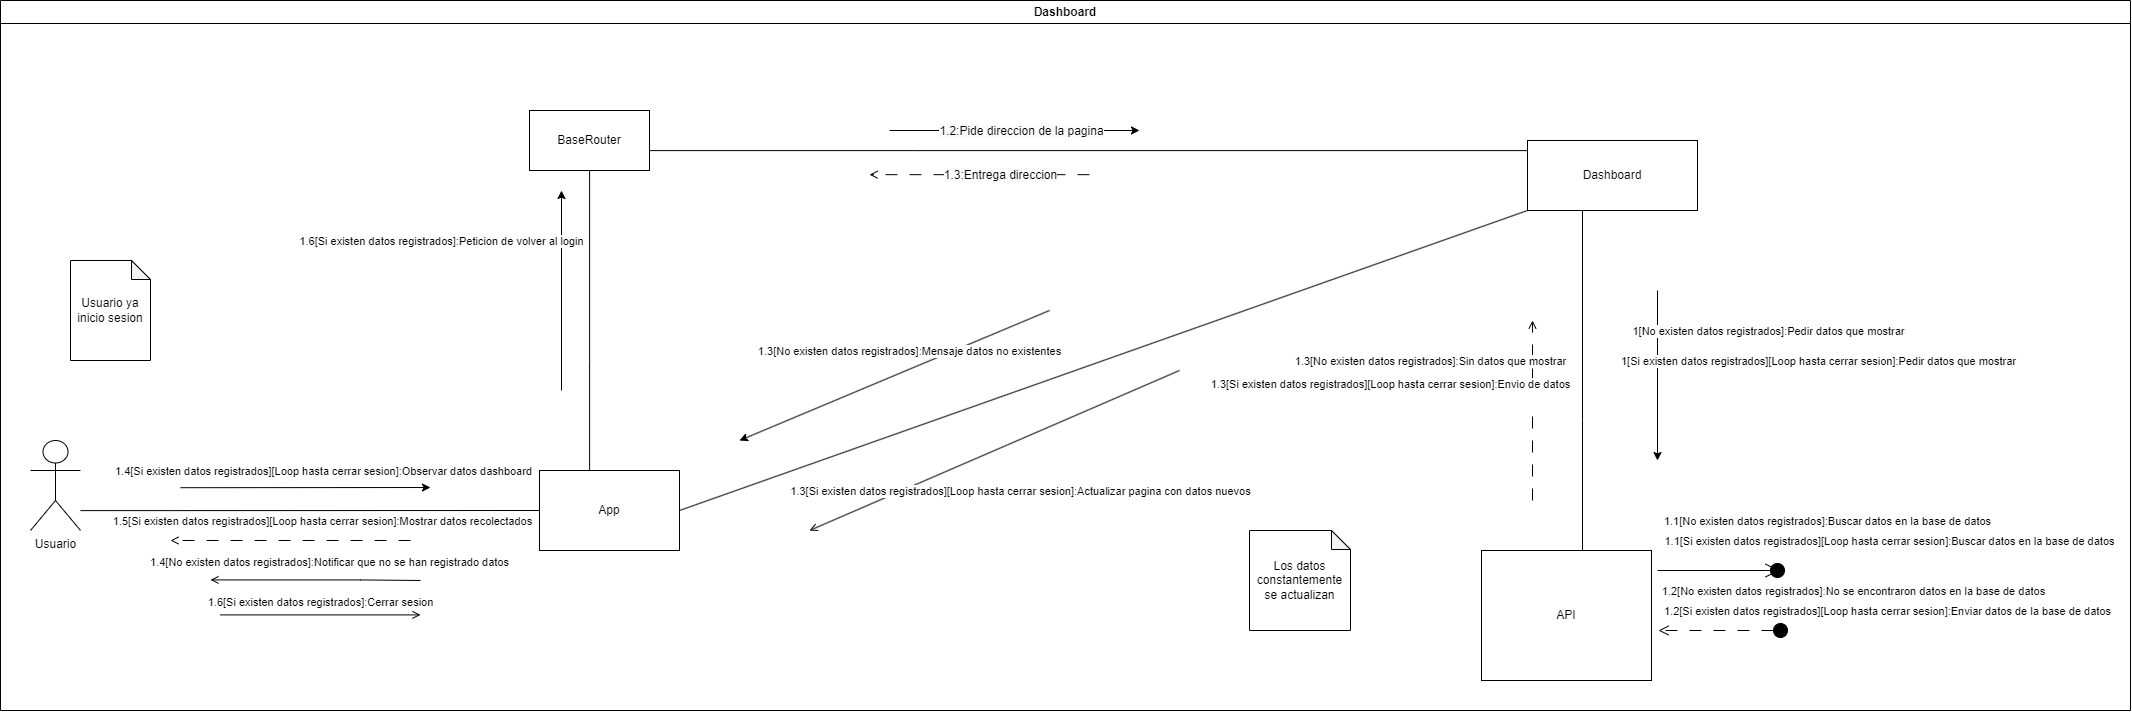

The diagram above was exported from draw.io. Its source (the exported page's mxGraphModel, read from the mxfile embedded in the PNG):
<mxGraphModel dx="1956" dy="1129" grid="1" gridSize="10" guides="1" tooltips="1" connect="1" arrows="1" fold="1" page="1" pageScale="1" pageWidth="827" pageHeight="1169" math="0" shadow="0">
  <root>
    <mxCell id="0" />
    <mxCell id="1" parent="0" />
    <mxCell id="HlTpHQT_LpQZvoVh_AyP-83" value="Dashboard" style="swimlane;whiteSpace=wrap;html=1;" vertex="1" parent="1">
      <mxGeometry x="50" y="30" width="2130" height="710" as="geometry" />
    </mxCell>
    <mxCell id="HlTpHQT_LpQZvoVh_AyP-84" style="edgeStyle=orthogonalEdgeStyle;rounded=0;orthogonalLoop=1;jettySize=auto;html=1;entryX=0;entryY=0.5;entryDx=0;entryDy=0;endArrow=none;endFill=0;" edge="1" parent="HlTpHQT_LpQZvoVh_AyP-83" source="HlTpHQT_LpQZvoVh_AyP-85" target="HlTpHQT_LpQZvoVh_AyP-89">
      <mxGeometry relative="1" as="geometry">
        <Array as="points">
          <mxPoint x="170" y="510" />
          <mxPoint x="170" y="510" />
        </Array>
      </mxGeometry>
    </mxCell>
    <mxCell id="HlTpHQT_LpQZvoVh_AyP-85" value="Usuario" style="shape=umlActor;verticalLabelPosition=bottom;verticalAlign=top;html=1;outlineConnect=0;" vertex="1" parent="HlTpHQT_LpQZvoVh_AyP-83">
      <mxGeometry x="30" y="440" width="50" height="90" as="geometry" />
    </mxCell>
    <mxCell id="HlTpHQT_LpQZvoVh_AyP-86" style="edgeStyle=orthogonalEdgeStyle;rounded=0;orthogonalLoop=1;jettySize=auto;html=1;endArrow=none;endFill=0;" edge="1" parent="HlTpHQT_LpQZvoVh_AyP-83" source="HlTpHQT_LpQZvoVh_AyP-87" target="HlTpHQT_LpQZvoVh_AyP-92">
      <mxGeometry relative="1" as="geometry">
        <Array as="points">
          <mxPoint x="919" y="150" />
          <mxPoint x="919" y="150" />
        </Array>
      </mxGeometry>
    </mxCell>
    <mxCell id="HlTpHQT_LpQZvoVh_AyP-87" value="BaseRouter" style="rounded=0;whiteSpace=wrap;html=1;" vertex="1" parent="HlTpHQT_LpQZvoVh_AyP-83">
      <mxGeometry x="529" y="110" width="120" height="60" as="geometry" />
    </mxCell>
    <mxCell id="HlTpHQT_LpQZvoVh_AyP-88" style="edgeStyle=orthogonalEdgeStyle;rounded=0;orthogonalLoop=1;jettySize=auto;html=1;endArrow=none;endFill=0;" edge="1" parent="HlTpHQT_LpQZvoVh_AyP-83" source="HlTpHQT_LpQZvoVh_AyP-89" target="HlTpHQT_LpQZvoVh_AyP-87">
      <mxGeometry relative="1" as="geometry">
        <Array as="points">
          <mxPoint x="589" y="360" />
          <mxPoint x="589" y="360" />
        </Array>
      </mxGeometry>
    </mxCell>
    <mxCell id="HlTpHQT_LpQZvoVh_AyP-89" value="App" style="rounded=0;whiteSpace=wrap;html=1;" vertex="1" parent="HlTpHQT_LpQZvoVh_AyP-83">
      <mxGeometry x="539" y="470" width="140" height="80" as="geometry" />
    </mxCell>
    <mxCell id="HlTpHQT_LpQZvoVh_AyP-90" value="API" style="rounded=0;whiteSpace=wrap;html=1;" vertex="1" parent="HlTpHQT_LpQZvoVh_AyP-83">
      <mxGeometry x="1481" y="550" width="170" height="130" as="geometry" />
    </mxCell>
    <mxCell id="HlTpHQT_LpQZvoVh_AyP-91" style="edgeStyle=orthogonalEdgeStyle;rounded=0;orthogonalLoop=1;jettySize=auto;html=1;endArrow=none;endFill=0;" edge="1" parent="HlTpHQT_LpQZvoVh_AyP-83" source="HlTpHQT_LpQZvoVh_AyP-92">
      <mxGeometry relative="1" as="geometry">
        <Array as="points">
          <mxPoint x="1582" y="420" />
          <mxPoint x="1582" y="420" />
        </Array>
        <mxPoint x="1582" y="550" as="targetPoint" />
      </mxGeometry>
    </mxCell>
    <mxCell id="HlTpHQT_LpQZvoVh_AyP-92" value="Dashboard" style="rounded=0;whiteSpace=wrap;html=1;" vertex="1" parent="HlTpHQT_LpQZvoVh_AyP-83">
      <mxGeometry x="1527" y="140" width="170" height="70" as="geometry" />
    </mxCell>
    <mxCell id="HlTpHQT_LpQZvoVh_AyP-93" value="" style="endArrow=open;html=1;rounded=0;endFill=0;" edge="1" parent="HlTpHQT_LpQZvoVh_AyP-83">
      <mxGeometry width="50" height="50" relative="1" as="geometry">
        <mxPoint x="420" y="580" as="sourcePoint" />
        <mxPoint x="210" y="579.41" as="targetPoint" />
        <Array as="points">
          <mxPoint x="360" y="579.41" />
        </Array>
      </mxGeometry>
    </mxCell>
    <mxCell id="HlTpHQT_LpQZvoVh_AyP-94" value="1.4[No existen datos registrados]:Notificar que no se han registrado datos" style="edgeLabel;html=1;align=center;verticalAlign=middle;resizable=0;points=[];" vertex="1" connectable="0" parent="HlTpHQT_LpQZvoVh_AyP-93">
      <mxGeometry x="-0.1067" y="-2" relative="1" as="geometry">
        <mxPoint x="1" y="-17" as="offset" />
      </mxGeometry>
    </mxCell>
    <mxCell id="HlTpHQT_LpQZvoVh_AyP-95" value="" style="endArrow=classic;html=1;rounded=0;endFill=1;" edge="1" parent="HlTpHQT_LpQZvoVh_AyP-83">
      <mxGeometry width="50" height="50" relative="1" as="geometry">
        <mxPoint x="180" y="487.20000000000005" as="sourcePoint" />
        <mxPoint x="430" y="487" as="targetPoint" />
      </mxGeometry>
    </mxCell>
    <mxCell id="HlTpHQT_LpQZvoVh_AyP-96" value="&lt;div&gt;1.4[Si existen datos registrados][Loop hasta cerrar sesion]:Observar datos dashboard&lt;br&gt;&lt;/div&gt;" style="edgeLabel;html=1;align=center;verticalAlign=middle;resizable=0;points=[];" vertex="1" connectable="0" parent="HlTpHQT_LpQZvoVh_AyP-95">
      <mxGeometry x="-0.0828" y="-3" relative="1" as="geometry">
        <mxPoint x="26" y="-20" as="offset" />
      </mxGeometry>
    </mxCell>
    <mxCell id="HlTpHQT_LpQZvoVh_AyP-97" value="" style="endArrow=classic;html=1;rounded=0;" edge="1" parent="HlTpHQT_LpQZvoVh_AyP-83">
      <mxGeometry width="50" height="50" relative="1" as="geometry">
        <mxPoint x="561" y="390" as="sourcePoint" />
        <mxPoint x="561" y="190" as="targetPoint" />
      </mxGeometry>
    </mxCell>
    <mxCell id="HlTpHQT_LpQZvoVh_AyP-98" value="&lt;div&gt;1.6[Si existen datos registrados]:Peticion de volver al login&lt;br&gt;&lt;/div&gt;" style="edgeLabel;html=1;align=center;verticalAlign=middle;resizable=0;points=[];" vertex="1" connectable="0" parent="HlTpHQT_LpQZvoVh_AyP-97">
      <mxGeometry x="0.0013" y="2" relative="1" as="geometry">
        <mxPoint x="-119" y="-50" as="offset" />
      </mxGeometry>
    </mxCell>
    <mxCell id="HlTpHQT_LpQZvoVh_AyP-99" value="" style="endArrow=classic;html=1;rounded=0;" edge="1" parent="HlTpHQT_LpQZvoVh_AyP-83">
      <mxGeometry width="50" height="50" relative="1" as="geometry">
        <mxPoint x="889" y="130" as="sourcePoint" />
        <mxPoint x="1139" y="130" as="targetPoint" />
      </mxGeometry>
    </mxCell>
    <mxCell id="HlTpHQT_LpQZvoVh_AyP-100" value="&lt;span style=&quot;font-size: 12px; background-color: rgb(251, 251, 251);&quot;&gt;1.2:Pide direccion de la pagina&lt;/span&gt;" style="edgeLabel;html=1;align=center;verticalAlign=middle;resizable=0;points=[];" vertex="1" connectable="0" parent="HlTpHQT_LpQZvoVh_AyP-99">
      <mxGeometry x="0.5627" y="-2" relative="1" as="geometry">
        <mxPoint x="-65" y="-2" as="offset" />
      </mxGeometry>
    </mxCell>
    <mxCell id="HlTpHQT_LpQZvoVh_AyP-101" value="" style="endArrow=classic;html=1;rounded=0;" edge="1" parent="HlTpHQT_LpQZvoVh_AyP-83">
      <mxGeometry width="50" height="50" relative="1" as="geometry">
        <mxPoint x="1657" y="290" as="sourcePoint" />
        <mxPoint x="1657" y="460" as="targetPoint" />
        <Array as="points" />
      </mxGeometry>
    </mxCell>
    <mxCell id="HlTpHQT_LpQZvoVh_AyP-102" value="1[No existen datos registrados]:Pedir datos que mostrar" style="edgeLabel;html=1;align=center;verticalAlign=middle;resizable=0;points=[];" vertex="1" connectable="0" parent="HlTpHQT_LpQZvoVh_AyP-101">
      <mxGeometry x="0.1743" y="2" relative="1" as="geometry">
        <mxPoint x="108" y="-60" as="offset" />
      </mxGeometry>
    </mxCell>
    <mxCell id="HlTpHQT_LpQZvoVh_AyP-103" value="1[Si existen datos registrados][Loop hasta cerrar sesion]:Pedir datos que mostrar" style="edgeLabel;html=1;align=center;verticalAlign=middle;resizable=0;points=[];" vertex="1" connectable="0" parent="HlTpHQT_LpQZvoVh_AyP-101">
      <mxGeometry x="0.0512" y="3" relative="1" as="geometry">
        <mxPoint x="157" y="-19" as="offset" />
      </mxGeometry>
    </mxCell>
    <mxCell id="HlTpHQT_LpQZvoVh_AyP-104" value="" style="endArrow=open;html=1;rounded=0;endFill=0;dashed=1;dashPattern=12 12;" edge="1" parent="HlTpHQT_LpQZvoVh_AyP-83">
      <mxGeometry width="50" height="50" relative="1" as="geometry">
        <mxPoint x="1532" y="500" as="sourcePoint" />
        <mxPoint x="1532" y="320" as="targetPoint" />
      </mxGeometry>
    </mxCell>
    <mxCell id="HlTpHQT_LpQZvoVh_AyP-105" value="1.3[No existen datos registrados]:Sin datos que mostrar" style="edgeLabel;html=1;align=center;verticalAlign=middle;resizable=0;points=[];" vertex="1" connectable="0" parent="HlTpHQT_LpQZvoVh_AyP-104">
      <mxGeometry x="0.3346" relative="1" as="geometry">
        <mxPoint x="-103" y="-20" as="offset" />
      </mxGeometry>
    </mxCell>
    <mxCell id="HlTpHQT_LpQZvoVh_AyP-106" value="&lt;div&gt;1.3[Si existen datos registrados][Loop hasta cerrar sesion]:Envio de datos&lt;br&gt;&lt;/div&gt;&lt;div&gt;&lt;br&gt;&lt;/div&gt;" style="edgeLabel;html=1;align=center;verticalAlign=middle;resizable=0;points=[];" vertex="1" connectable="0" parent="HlTpHQT_LpQZvoVh_AyP-104">
      <mxGeometry x="-0.4074" y="3" relative="1" as="geometry">
        <mxPoint x="-140" y="-57" as="offset" />
      </mxGeometry>
    </mxCell>
    <mxCell id="HlTpHQT_LpQZvoVh_AyP-107" value="" style="endArrow=open;html=1;rounded=0;endFill=0;dashed=1;dashPattern=12 12;" edge="1" parent="HlTpHQT_LpQZvoVh_AyP-83">
      <mxGeometry width="50" height="50" relative="1" as="geometry">
        <mxPoint x="1089" y="174.17" as="sourcePoint" />
        <mxPoint x="869" y="174.17" as="targetPoint" />
      </mxGeometry>
    </mxCell>
    <mxCell id="HlTpHQT_LpQZvoVh_AyP-108" value="&lt;span style=&quot;font-size: 12px; background-color: rgb(251, 251, 251);&quot;&gt;1.3:Entrega direccion&lt;/span&gt;" style="edgeLabel;html=1;align=center;verticalAlign=middle;resizable=0;points=[];" vertex="1" connectable="0" parent="HlTpHQT_LpQZvoVh_AyP-107">
      <mxGeometry x="0.103" y="-5" relative="1" as="geometry">
        <mxPoint x="32" y="5" as="offset" />
      </mxGeometry>
    </mxCell>
    <mxCell id="HlTpHQT_LpQZvoVh_AyP-109" value="" style="endArrow=none;html=1;rounded=0;entryX=0;entryY=1;entryDx=0;entryDy=0;exitX=1;exitY=0.5;exitDx=0;exitDy=0;endFill=0;" edge="1" parent="HlTpHQT_LpQZvoVh_AyP-83" source="HlTpHQT_LpQZvoVh_AyP-89" target="HlTpHQT_LpQZvoVh_AyP-92">
      <mxGeometry width="50" height="50" relative="1" as="geometry">
        <mxPoint x="719" y="450" as="sourcePoint" />
        <mxPoint x="899" y="340" as="targetPoint" />
      </mxGeometry>
    </mxCell>
    <mxCell id="HlTpHQT_LpQZvoVh_AyP-110" value="" style="endArrow=classic;html=1;rounded=0;" edge="1" parent="HlTpHQT_LpQZvoVh_AyP-83">
      <mxGeometry width="50" height="50" relative="1" as="geometry">
        <mxPoint x="1049" y="310" as="sourcePoint" />
        <mxPoint x="739" y="440" as="targetPoint" />
      </mxGeometry>
    </mxCell>
    <mxCell id="HlTpHQT_LpQZvoVh_AyP-111" value="1.3[No existen datos registrados]:Mensaje datos no existentes" style="edgeLabel;html=1;align=center;verticalAlign=middle;resizable=0;points=[];" vertex="1" connectable="0" parent="HlTpHQT_LpQZvoVh_AyP-110">
      <mxGeometry x="-0.2113" y="3" relative="1" as="geometry">
        <mxPoint x="-19" y="-14" as="offset" />
      </mxGeometry>
    </mxCell>
    <mxCell id="HlTpHQT_LpQZvoVh_AyP-112" value="" style="endArrow=open;html=1;rounded=0;endFill=0;" edge="1" parent="HlTpHQT_LpQZvoVh_AyP-83">
      <mxGeometry width="50" height="50" relative="1" as="geometry">
        <mxPoint x="1179" y="370" as="sourcePoint" />
        <mxPoint x="809" y="530" as="targetPoint" />
      </mxGeometry>
    </mxCell>
    <mxCell id="HlTpHQT_LpQZvoVh_AyP-113" value="&lt;div&gt;1.3[Si existen datos registrados][Loop hasta cerrar sesion]:Actualizar pagina con datos nuevos&lt;br&gt;&lt;/div&gt;" style="edgeLabel;html=1;align=center;verticalAlign=middle;resizable=0;points=[];" vertex="1" connectable="0" parent="HlTpHQT_LpQZvoVh_AyP-112">
      <mxGeometry x="0.2529" y="-2" relative="1" as="geometry">
        <mxPoint x="73" y="21" as="offset" />
      </mxGeometry>
    </mxCell>
    <mxCell id="HlTpHQT_LpQZvoVh_AyP-114" value="" style="endArrow=open;html=1;rounded=0;endFill=0;dashed=1;dashPattern=12 12;" edge="1" parent="HlTpHQT_LpQZvoVh_AyP-83">
      <mxGeometry width="50" height="50" relative="1" as="geometry">
        <mxPoint x="410" y="540" as="sourcePoint" />
        <mxPoint x="170" y="540" as="targetPoint" />
      </mxGeometry>
    </mxCell>
    <mxCell id="HlTpHQT_LpQZvoVh_AyP-115" value="&lt;div&gt;1.5[Si existen datos registrados][Loop hasta cerrar sesion]:Mostrar datos recolectados&lt;br&gt;&lt;/div&gt;" style="edgeLabel;html=1;align=center;verticalAlign=middle;resizable=0;points=[];" vertex="1" connectable="0" parent="HlTpHQT_LpQZvoVh_AyP-114">
      <mxGeometry x="0.4869" y="-5" relative="1" as="geometry">
        <mxPoint x="89" y="-15" as="offset" />
      </mxGeometry>
    </mxCell>
    <mxCell id="HlTpHQT_LpQZvoVh_AyP-116" value="1.2[Si existen datos registrados][Loop hasta cerrar sesion]:Enviar datos de la base de datos" style="html=1;verticalAlign=bottom;startArrow=circle;startFill=1;endArrow=open;startSize=6;endSize=8;curved=0;rounded=0;dashed=1;dashPattern=12 12;entryX=1;entryY=0;entryDx=0;entryDy=5;entryPerimeter=0;" edge="1" parent="HlTpHQT_LpQZvoVh_AyP-83">
      <mxGeometry x="-1" y="-100" width="80" relative="1" as="geometry">
        <mxPoint x="1788" y="630" as="sourcePoint" />
        <mxPoint x="1658" y="630" as="targetPoint" />
        <mxPoint x="99" y="90" as="offset" />
      </mxGeometry>
    </mxCell>
    <mxCell id="HlTpHQT_LpQZvoVh_AyP-117" value="1.2[No existen datos registrados]:No se encontraron datos en la base de datos" style="edgeLabel;html=1;align=center;verticalAlign=middle;resizable=0;points=[];" vertex="1" connectable="0" parent="HlTpHQT_LpQZvoVh_AyP-116">
      <mxGeometry x="-0.6" relative="1" as="geometry">
        <mxPoint x="91" y="-40" as="offset" />
      </mxGeometry>
    </mxCell>
    <mxCell id="HlTpHQT_LpQZvoVh_AyP-118" value="Usuario ya inicio sesion" style="shape=note;whiteSpace=wrap;html=1;backgroundOutline=1;darkOpacity=0.05;size=19;" vertex="1" parent="HlTpHQT_LpQZvoVh_AyP-83">
      <mxGeometry x="70" y="260" width="80" height="100" as="geometry" />
    </mxCell>
    <mxCell id="HlTpHQT_LpQZvoVh_AyP-119" value="Los datos constantemente se actualizan" style="shape=note;whiteSpace=wrap;html=1;backgroundOutline=1;darkOpacity=0.05;size=19;" vertex="1" parent="HlTpHQT_LpQZvoVh_AyP-83">
      <mxGeometry x="1249" y="530" width="101" height="100" as="geometry" />
    </mxCell>
    <mxCell id="HlTpHQT_LpQZvoVh_AyP-120" value="" style="endArrow=open;html=1;rounded=0;endFill=0;" edge="1" parent="HlTpHQT_LpQZvoVh_AyP-83">
      <mxGeometry width="50" height="50" relative="1" as="geometry">
        <mxPoint x="220" y="614.4099999999999" as="sourcePoint" />
        <mxPoint x="420" y="614.4099999999999" as="targetPoint" />
      </mxGeometry>
    </mxCell>
    <mxCell id="HlTpHQT_LpQZvoVh_AyP-121" value="&lt;div&gt;1.6[Si existen datos registrados]:Cerrar sesion&lt;br&gt;&lt;/div&gt;" style="edgeLabel;html=1;align=center;verticalAlign=middle;resizable=0;points=[];" vertex="1" connectable="0" parent="HlTpHQT_LpQZvoVh_AyP-120">
      <mxGeometry x="-0.1067" y="-2" relative="1" as="geometry">
        <mxPoint x="10" y="-16" as="offset" />
      </mxGeometry>
    </mxCell>
    <mxCell id="HlTpHQT_LpQZvoVh_AyP-122" value="" style="group" vertex="1" connectable="0" parent="1">
      <mxGeometry x="1717" y="600" width="120" as="geometry" />
    </mxCell>
    <mxCell id="HlTpHQT_LpQZvoVh_AyP-123" value="" style="endArrow=open;endFill=1;endSize=12;html=1;rounded=0;" edge="1" parent="HlTpHQT_LpQZvoVh_AyP-122">
      <mxGeometry width="160" relative="1" as="geometry">
        <mxPoint as="sourcePoint" />
        <mxPoint x="112" as="targetPoint" />
      </mxGeometry>
    </mxCell>
    <mxCell id="HlTpHQT_LpQZvoVh_AyP-124" value="1.1[Si existen datos registrados][Loop hasta cerrar sesion]:Buscar datos en la base de datos" style="edgeLabel;html=1;align=center;verticalAlign=middle;resizable=0;points=[];" vertex="1" connectable="0" parent="HlTpHQT_LpQZvoVh_AyP-123">
      <mxGeometry x="0.6488" y="-1" relative="1" as="geometry">
        <mxPoint x="128" y="-31" as="offset" />
      </mxGeometry>
    </mxCell>
    <mxCell id="HlTpHQT_LpQZvoVh_AyP-125" value="1.1[No existen datos registrados]:Buscar datos en la base de datos" style="html=1;verticalAlign=bottom;startArrow=none;startFill=0;endArrow=oval;curved=0;rounded=0;endFill=1;targetPerimeterSpacing=2;endSize=14;" edge="1" parent="HlTpHQT_LpQZvoVh_AyP-122">
      <mxGeometry x="1" y="64" width="80" relative="1" as="geometry">
        <mxPoint x="-10" as="sourcePoint" />
        <mxPoint x="110" as="targetPoint" />
        <mxPoint x="50" y="24" as="offset" />
        <Array as="points">
          <mxPoint x="46" />
        </Array>
      </mxGeometry>
    </mxCell>
  </root>
</mxGraphModel>